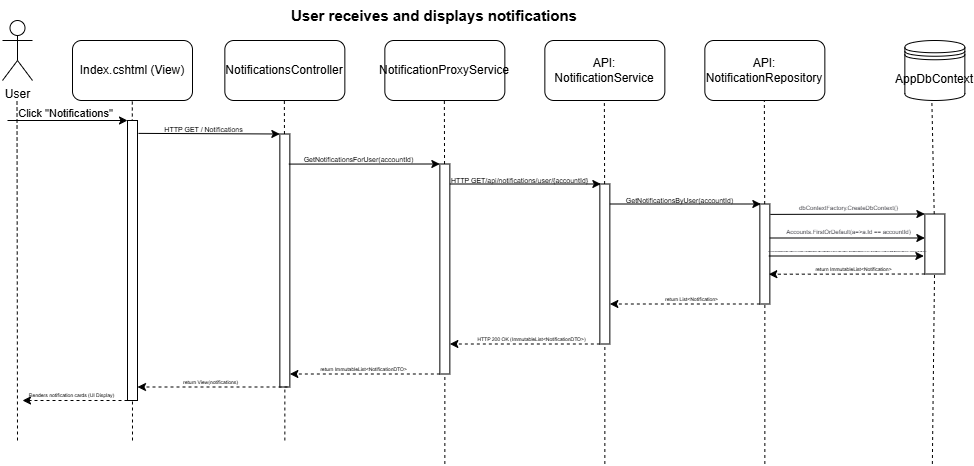

The diagram above was exported from draw.io. Its source (the exported page's mxGraphModel, read from the mxfile embedded in the PNG):
<mxGraphModel dx="709" dy="428" grid="1" gridSize="10" guides="1" tooltips="1" connect="1" arrows="1" fold="1" page="1" pageScale="1" pageWidth="827" pageHeight="1169" math="0" shadow="0">
  <root>
    <mxCell id="0" />
    <mxCell id="1" parent="0" />
    <mxCell id="SMW_byFUR2_Rk4bGim1p-1" parent="1" style="shape=umlActor;verticalLabelPosition=bottom;verticalAlign=top;html=1;outlineConnect=0;" value="User" vertex="1">
      <mxGeometry height="60" width="30" x="40" y="20" as="geometry" />
    </mxCell>
    <mxCell id="SMW_byFUR2_Rk4bGim1p-2" parent="1" style="rounded=1;whiteSpace=wrap;html=1;" value="NotificationsController" vertex="1">
      <mxGeometry height="60" width="120" x="262.35" y="40" as="geometry" />
    </mxCell>
    <mxCell id="SMW_byFUR2_Rk4bGim1p-3" parent="1" style="rounded=1;whiteSpace=wrap;html=1;" value="NotificationProxyService" vertex="1">
      <mxGeometry height="60" width="120" x="422.35" y="40" as="geometry" />
    </mxCell>
    <mxCell id="SMW_byFUR2_Rk4bGim1p-4" parent="1" style="rounded=1;whiteSpace=wrap;html=1;" value="API: NotificationService" vertex="1">
      <mxGeometry height="60" width="120" x="582.35" y="40" as="geometry" />
    </mxCell>
    <mxCell id="SMW_byFUR2_Rk4bGim1p-5" parent="1" style="rounded=1;whiteSpace=wrap;html=1;" value="API: NotificationRepository" vertex="1">
      <mxGeometry height="60" width="120" x="742.35" y="40" as="geometry" />
    </mxCell>
    <mxCell id="SMW_byFUR2_Rk4bGim1p-7" edge="1" parent="1" source="SMW_byFUR2_Rk4bGim1p-18" style="endArrow=none;dashed=1;html=1;rounded=0;" value="">
      <mxGeometry height="50" relative="1" width="50" as="geometry">
        <mxPoint x="322.35" y="440" as="sourcePoint" />
        <mxPoint x="321.85" y="100" as="targetPoint" />
      </mxGeometry>
    </mxCell>
    <mxCell id="SMW_byFUR2_Rk4bGim1p-8" edge="1" parent="1" source="SMW_byFUR2_Rk4bGim1p-22" style="endArrow=none;dashed=1;html=1;rounded=0;" value="">
      <mxGeometry height="50" relative="1" width="50" as="geometry">
        <mxPoint x="482.35" y="440" as="sourcePoint" />
        <mxPoint x="481.85" y="100" as="targetPoint" />
      </mxGeometry>
    </mxCell>
    <mxCell id="SMW_byFUR2_Rk4bGim1p-9" edge="1" parent="1" source="SMW_byFUR2_Rk4bGim1p-24" style="endArrow=none;dashed=1;html=1;rounded=0;" value="">
      <mxGeometry height="50" relative="1" width="50" as="geometry">
        <mxPoint x="642.35" y="440" as="sourcePoint" />
        <mxPoint x="641.85" y="100" as="targetPoint" />
      </mxGeometry>
    </mxCell>
    <mxCell id="SMW_byFUR2_Rk4bGim1p-10" edge="1" parent="1" source="SMW_byFUR2_Rk4bGim1p-26" style="endArrow=none;dashed=1;html=1;rounded=0;" value="">
      <mxGeometry height="50" relative="1" width="50" as="geometry">
        <mxPoint x="802.35" y="440" as="sourcePoint" />
        <mxPoint x="801.85" y="100" as="targetPoint" />
      </mxGeometry>
    </mxCell>
    <mxCell id="SMW_byFUR2_Rk4bGim1p-11" edge="1" parent="1" source="SMW_byFUR2_Rk4bGim1p-37" style="endArrow=none;dashed=1;html=1;rounded=0;" value="">
      <mxGeometry height="50" relative="1" width="50" as="geometry">
        <mxPoint x="969.85" y="440" as="sourcePoint" />
        <mxPoint x="969.35" y="100" as="targetPoint" />
      </mxGeometry>
    </mxCell>
    <mxCell id="SMW_byFUR2_Rk4bGim1p-12" parent="1" style="shape=datastore;whiteSpace=wrap;html=1;" value="AppDbContext" vertex="1">
      <mxGeometry height="60" width="60" x="942.35" y="40" as="geometry" />
    </mxCell>
    <mxCell id="SMW_byFUR2_Rk4bGim1p-15" edge="1" parent="1" style="endArrow=none;dashed=1;html=1;rounded=0;" value="">
      <mxGeometry height="50" relative="1" width="50" as="geometry">
        <mxPoint x="55" y="440" as="sourcePoint" />
        <mxPoint x="54.5" y="100" as="targetPoint" />
      </mxGeometry>
    </mxCell>
    <mxCell id="SMW_byFUR2_Rk4bGim1p-20" edge="1" parent="1" style="endArrow=none;dashed=1;html=1;rounded=0;" target="SMW_byFUR2_Rk4bGim1p-18" value="">
      <mxGeometry height="50" relative="1" width="50" as="geometry">
        <mxPoint x="322.35" y="440" as="sourcePoint" />
        <mxPoint x="321.85" y="100" as="targetPoint" />
      </mxGeometry>
    </mxCell>
    <mxCell id="SMW_byFUR2_Rk4bGim1p-18" parent="1" style="rounded=0;whiteSpace=wrap;html=1;direction=south;" value="" vertex="1">
      <mxGeometry height="253" width="10" x="317.35" y="133.5" as="geometry" />
    </mxCell>
    <mxCell id="SMW_byFUR2_Rk4bGim1p-23" edge="1" parent="1" style="endArrow=none;dashed=1;html=1;rounded=0;" target="SMW_byFUR2_Rk4bGim1p-22" value="">
      <mxGeometry height="50" relative="1" width="50" as="geometry">
        <mxPoint x="482.35" y="463.5" as="sourcePoint" />
        <mxPoint x="481.85" y="123.5" as="targetPoint" />
      </mxGeometry>
    </mxCell>
    <mxCell id="SMW_byFUR2_Rk4bGim1p-22" parent="1" style="rounded=0;whiteSpace=wrap;html=1;direction=south;" value="" vertex="1">
      <mxGeometry height="210" width="10" x="477.35" y="163.5" as="geometry" />
    </mxCell>
    <mxCell id="SMW_byFUR2_Rk4bGim1p-25" edge="1" parent="1" style="endArrow=none;dashed=1;html=1;rounded=0;" target="SMW_byFUR2_Rk4bGim1p-24" value="">
      <mxGeometry height="50" relative="1" width="50" as="geometry">
        <mxPoint x="642.35" y="463.5" as="sourcePoint" />
        <mxPoint x="641.85" y="123.5" as="targetPoint" />
      </mxGeometry>
    </mxCell>
    <mxCell id="SMW_byFUR2_Rk4bGim1p-24" parent="1" style="rounded=0;whiteSpace=wrap;html=1;direction=south;" value="" vertex="1">
      <mxGeometry height="160" width="10" x="637.35" y="183.5" as="geometry" />
    </mxCell>
    <mxCell id="SMW_byFUR2_Rk4bGim1p-27" edge="1" parent="1" style="endArrow=none;dashed=1;html=1;rounded=0;" target="SMW_byFUR2_Rk4bGim1p-26" value="">
      <mxGeometry height="50" relative="1" width="50" as="geometry">
        <mxPoint x="802.35" y="463.5" as="sourcePoint" />
        <mxPoint x="801.85" y="123.5" as="targetPoint" />
      </mxGeometry>
    </mxCell>
    <mxCell id="SMW_byFUR2_Rk4bGim1p-26" parent="1" style="rounded=0;whiteSpace=wrap;html=1;direction=south;" value="" vertex="1">
      <mxGeometry height="100" width="10" x="797.35" y="203.5" as="geometry" />
    </mxCell>
    <mxCell id="SMW_byFUR2_Rk4bGim1p-30" edge="1" parent="1" style="endArrow=classic;html=1;rounded=0;entryX=0.066;entryY=0.886;entryDx=0;entryDy=0;entryPerimeter=0;exitX=0.036;exitY=0.109;exitDx=0;exitDy=0;exitPerimeter=0;" value="">
      <mxGeometry height="50" relative="1" width="50" as="geometry">
        <mxPoint x="326.26" y="163.57999999999993" as="sourcePoint" />
        <mxPoint x="477.34999999999997" y="163.5" as="targetPoint" />
      </mxGeometry>
    </mxCell>
    <mxCell id="SMW_byFUR2_Rk4bGim1p-31" connectable="0" parent="SMW_byFUR2_Rk4bGim1p-30" style="edgeLabel;html=1;align=center;verticalAlign=middle;resizable=0;points=[];labelBackgroundColor=none;fontSize=7;" value="GetNotificationsForUser(accountId)" vertex="1">
      <mxGeometry relative="1" x="-0.0834" y="3" as="geometry">
        <mxPoint y="-1" as="offset" />
      </mxGeometry>
    </mxCell>
    <mxCell id="SMW_byFUR2_Rk4bGim1p-32" edge="1" parent="1" style="endArrow=classic;html=1;rounded=0;entryX=0.066;entryY=0.886;entryDx=0;entryDy=0;entryPerimeter=0;exitX=0.036;exitY=0.109;exitDx=0;exitDy=0;exitPerimeter=0;" value="">
      <mxGeometry height="50" relative="1" width="50" as="geometry">
        <mxPoint x="487.35" y="183.5" as="sourcePoint" />
        <mxPoint x="638.35" y="183.5" as="targetPoint" />
      </mxGeometry>
    </mxCell>
    <mxCell id="SMW_byFUR2_Rk4bGim1p-33" connectable="0" parent="SMW_byFUR2_Rk4bGim1p-32" style="edgeLabel;html=1;align=center;verticalAlign=middle;resizable=0;points=[];labelBackgroundColor=none;fontSize=7;" value="HTTP GET/api/notifications/user/{accountId}" vertex="1">
      <mxGeometry relative="1" x="-0.0834" y="3" as="geometry">
        <mxPoint as="offset" />
      </mxGeometry>
    </mxCell>
    <mxCell id="SMW_byFUR2_Rk4bGim1p-35" edge="1" parent="1" style="endArrow=classic;html=1;rounded=0;entryX=0.066;entryY=0.886;entryDx=0;entryDy=0;entryPerimeter=0;exitX=0.036;exitY=0.109;exitDx=0;exitDy=0;exitPerimeter=0;" value="">
      <mxGeometry height="50" relative="1" width="50" as="geometry">
        <mxPoint x="647.35" y="203.5" as="sourcePoint" />
        <mxPoint x="798.35" y="203.5" as="targetPoint" />
      </mxGeometry>
    </mxCell>
    <mxCell id="SMW_byFUR2_Rk4bGim1p-36" connectable="0" parent="SMW_byFUR2_Rk4bGim1p-35" style="edgeLabel;html=1;align=center;verticalAlign=middle;resizable=0;points=[];labelBackgroundColor=none;fontSize=7;" value="GetNotificationsByUser(accountId)" vertex="1">
      <mxGeometry relative="1" x="-0.0834" y="3" as="geometry">
        <mxPoint as="offset" />
      </mxGeometry>
    </mxCell>
    <mxCell id="SMW_byFUR2_Rk4bGim1p-40" edge="1" parent="1" style="endArrow=none;dashed=1;html=1;rounded=0;" target="SMW_byFUR2_Rk4bGim1p-37" value="">
      <mxGeometry height="50" relative="1" width="50" as="geometry">
        <mxPoint x="969.85" y="463.5" as="sourcePoint" />
        <mxPoint x="969.35" y="123.5" as="targetPoint" />
      </mxGeometry>
    </mxCell>
    <mxCell id="SMW_byFUR2_Rk4bGim1p-37" parent="1" style="rounded=0;whiteSpace=wrap;html=1;direction=south;" value="" vertex="1">
      <mxGeometry height="60" width="20" x="962.35" y="213.5" as="geometry" />
    </mxCell>
    <mxCell id="SMW_byFUR2_Rk4bGim1p-41" edge="1" parent="1" style="endArrow=classic;html=1;rounded=0;entryX=0.066;entryY=0.886;entryDx=0;entryDy=0;entryPerimeter=0;exitX=0.304;exitY=-0.044;exitDx=0;exitDy=0;exitPerimeter=0;" value="">
      <mxGeometry height="50" relative="1" width="50" as="geometry">
        <mxPoint x="807.7900000000001" y="213.89999999999998" as="sourcePoint" />
        <mxPoint x="962.35" y="213.5" as="targetPoint" />
      </mxGeometry>
    </mxCell>
    <mxCell id="SMW_byFUR2_Rk4bGim1p-42" connectable="0" parent="SMW_byFUR2_Rk4bGim1p-41" style="edgeLabel;html=1;align=center;verticalAlign=middle;resizable=0;points=[];labelBackgroundColor=none;fontSize=7;" value="&lt;span style=&quot;color: rgb(60, 60, 67); text-align: start;&quot;&gt;&lt;font style=&quot;font-size: 6px;&quot; face=&quot;Helvetica&quot;&gt;dbContextFactory.CreateDbContext()&lt;/font&gt;&lt;/span&gt;" vertex="1">
      <mxGeometry relative="1" x="-0.0834" y="3" as="geometry">
        <mxPoint x="7" y="-3" as="offset" />
      </mxGeometry>
    </mxCell>
    <mxCell id="SMW_byFUR2_Rk4bGim1p-43" edge="1" parent="1" style="endArrow=classic;html=1;rounded=0;exitX=0.304;exitY=-0.044;exitDx=0;exitDy=0;exitPerimeter=0;entryX=0.702;entryY=0.105;entryDx=0;entryDy=0;entryPerimeter=0;dashed=1;" target="SMW_byFUR2_Rk4bGim1p-26" value="">
      <mxGeometry height="50" relative="1" width="50" as="geometry">
        <mxPoint x="962.35" y="273.5" as="sourcePoint" />
        <mxPoint x="892.35" y="273.5" as="targetPoint" />
      </mxGeometry>
    </mxCell>
    <mxCell id="SMW_byFUR2_Rk4bGim1p-44" connectable="0" parent="SMW_byFUR2_Rk4bGim1p-43" style="edgeLabel;html=1;align=center;verticalAlign=middle;resizable=0;points=[];labelBackgroundColor=none;fontSize=7;" value="&lt;font style=&quot;font-size: 5px;&quot;&gt;return ImmutableList&amp;lt;Notification&amp;gt;&lt;/font&gt;" vertex="1">
      <mxGeometry relative="1" x="-0.0834" y="3" as="geometry">
        <mxPoint y="-8" as="offset" />
      </mxGeometry>
    </mxCell>
    <mxCell id="SMW_byFUR2_Rk4bGim1p-45" edge="1" parent="1" style="endArrow=classic;html=1;rounded=0;exitX=0.304;exitY=-0.044;exitDx=0;exitDy=0;exitPerimeter=0;dashed=1;" value="">
      <mxGeometry height="50" relative="1" width="50" as="geometry">
        <mxPoint x="797.35" y="303.5" as="sourcePoint" />
        <mxPoint x="647.35" y="303.5" as="targetPoint" />
      </mxGeometry>
    </mxCell>
    <mxCell id="SMW_byFUR2_Rk4bGim1p-46" connectable="0" parent="SMW_byFUR2_Rk4bGim1p-45" style="edgeLabel;html=1;align=center;verticalAlign=middle;resizable=0;points=[];labelBackgroundColor=none;fontSize=7;" value="&lt;font style=&quot;font-size: 5px;&quot;&gt;return List&amp;lt;Notification&amp;gt;&lt;/font&gt;" vertex="1">
      <mxGeometry relative="1" x="-0.0834" y="3" as="geometry">
        <mxPoint y="-8" as="offset" />
      </mxGeometry>
    </mxCell>
    <mxCell id="SMW_byFUR2_Rk4bGim1p-48" edge="1" parent="1" style="endArrow=classic;html=1;rounded=0;exitX=0.304;exitY=-0.044;exitDx=0;exitDy=0;exitPerimeter=0;dashed=1;" value="">
      <mxGeometry height="50" relative="1" width="50" as="geometry">
        <mxPoint x="637.35" y="343.5" as="sourcePoint" />
        <mxPoint x="487.35" y="343.5" as="targetPoint" />
      </mxGeometry>
    </mxCell>
    <mxCell id="SMW_byFUR2_Rk4bGim1p-49" connectable="0" parent="SMW_byFUR2_Rk4bGim1p-48" style="edgeLabel;html=1;align=center;verticalAlign=middle;resizable=0;points=[];labelBackgroundColor=none;fontSize=7;" value="&lt;font style=&quot;font-size: 5px;&quot;&gt;HTTP 200 OK (ImmutableList&amp;lt;NotificationDTO&amp;gt;)&lt;/font&gt;" vertex="1">
      <mxGeometry relative="1" x="-0.0834" y="3" as="geometry">
        <mxPoint y="-8" as="offset" />
      </mxGeometry>
    </mxCell>
    <mxCell id="SMW_byFUR2_Rk4bGim1p-50" edge="1" parent="1" style="endArrow=classic;html=1;rounded=0;exitX=0.304;exitY=-0.044;exitDx=0;exitDy=0;exitPerimeter=0;dashed=1;" value="">
      <mxGeometry height="50" relative="1" width="50" as="geometry">
        <mxPoint x="477.35" y="373.5" as="sourcePoint" />
        <mxPoint x="327.35" y="373.5" as="targetPoint" />
      </mxGeometry>
    </mxCell>
    <mxCell id="SMW_byFUR2_Rk4bGim1p-51" connectable="0" parent="SMW_byFUR2_Rk4bGim1p-50" style="edgeLabel;html=1;align=center;verticalAlign=middle;resizable=0;points=[];labelBackgroundColor=none;fontSize=7;" value="&lt;font style=&quot;font-size: 5px;&quot;&gt;return ImmutableList&amp;lt;NotificationDTO&amp;gt;&lt;/font&gt;" vertex="1">
      <mxGeometry relative="1" x="-0.0834" y="3" as="geometry">
        <mxPoint x="-8" y="-8" as="offset" />
      </mxGeometry>
    </mxCell>
    <mxCell id="SMW_byFUR2_Rk4bGim1p-54" edge="1" parent="1" style="endArrow=classic;html=1;rounded=0;entryX=0.066;entryY=0.886;entryDx=0;entryDy=0;entryPerimeter=0;exitX=0.304;exitY=-0.044;exitDx=0;exitDy=0;exitPerimeter=0;" value="">
      <mxGeometry height="50" relative="1" width="50" as="geometry">
        <mxPoint x="807.35" y="237.5" as="sourcePoint" />
        <mxPoint x="962.35" y="237.5" as="targetPoint" />
      </mxGeometry>
    </mxCell>
    <mxCell id="SMW_byFUR2_Rk4bGim1p-55" connectable="0" parent="SMW_byFUR2_Rk4bGim1p-54" style="edgeLabel;html=1;align=center;verticalAlign=middle;resizable=0;points=[];labelBackgroundColor=none;fontSize=7;" value="&lt;span style=&quot;color: rgb(60, 60, 67); text-align: start;&quot;&gt;&lt;font style=&quot;font-size: 6px;&quot; face=&quot;Helvetica&quot;&gt;Accounts.FirstOrDefault(a=&amp;gt;a.Id == accountId)&lt;/font&gt;&lt;/span&gt;" vertex="1">
      <mxGeometry relative="1" x="-0.0834" y="3" as="geometry">
        <mxPoint x="7" y="-3" as="offset" />
      </mxGeometry>
    </mxCell>
    <mxCell id="SMW_byFUR2_Rk4bGim1p-56" edge="1" parent="1" style="endArrow=classic;html=1;rounded=0;entryX=0.066;entryY=0.886;entryDx=0;entryDy=0;entryPerimeter=0;exitX=0.304;exitY=-0.044;exitDx=0;exitDy=0;exitPerimeter=0;" value="">
      <mxGeometry height="50" relative="1" width="50" as="geometry">
        <mxPoint x="806.35" y="255.5" as="sourcePoint" />
        <mxPoint x="961.35" y="255.5" as="targetPoint" />
      </mxGeometry>
    </mxCell>
    <mxCell id="SMW_byFUR2_Rk4bGim1p-57" connectable="0" parent="SMW_byFUR2_Rk4bGim1p-56" style="edgeLabel;html=1;align=center;verticalAlign=middle;resizable=0;points=[];labelBackgroundColor=none;fontSize=7;" value="&lt;div style=&quot;text-align: start;&quot;&gt;&lt;span style=&quot;background-color: transparent;&quot;&gt;&lt;font color=&quot;#3c3c43&quot; style=&quot;font-size: 2px;&quot;&gt;&lt;b&gt;NotificationsWithRecipient(dbContext).Where(n=&amp;gt;n.Recipient!=null &amp;amp;&amp;amp; n.Recipient.PamUserId == account.PamUserId).OrderByDescending(n=&amp;gt;n.Id).ToImmutableList()&lt;/b&gt;&lt;/font&gt;&lt;/span&gt;&lt;/div&gt;" vertex="1">
      <mxGeometry relative="1" x="-0.0834" y="3" as="geometry">
        <mxPoint x="7" y="-3" as="offset" />
      </mxGeometry>
    </mxCell>
    <mxCell id="SMW_byFUR2_Rk4bGim1p-58" parent="1" style="rounded=1;whiteSpace=wrap;html=1;" value="Index.cshtml (View)" vertex="1">
      <mxGeometry height="60" width="120" x="110" y="40" as="geometry" />
    </mxCell>
    <mxCell id="SMW_byFUR2_Rk4bGim1p-59" edge="1" parent="1" style="endArrow=none;dashed=1;html=1;rounded=0;" value="">
      <mxGeometry height="50" relative="1" width="50" as="geometry">
        <mxPoint x="170" y="440" as="sourcePoint" />
        <mxPoint x="169.79" y="100" as="targetPoint" />
      </mxGeometry>
    </mxCell>
    <mxCell id="SMW_byFUR2_Rk4bGim1p-60" parent="1" style="rounded=0;whiteSpace=wrap;html=1;direction=south;" value="" vertex="1">
      <mxGeometry height="280" width="10" x="165" y="120" as="geometry" />
    </mxCell>
    <mxCell id="SMW_byFUR2_Rk4bGim1p-28" edge="1" parent="1" style="endArrow=classic;html=1;rounded=0;" value="">
      <mxGeometry height="50" relative="1" width="50" as="geometry">
        <mxPoint x="45" y="120" as="sourcePoint" />
        <mxPoint x="165" y="120" as="targetPoint" />
      </mxGeometry>
    </mxCell>
    <mxCell id="SMW_byFUR2_Rk4bGim1p-61" connectable="0" parent="SMW_byFUR2_Rk4bGim1p-28" style="edgeLabel;html=1;align=center;verticalAlign=middle;resizable=0;points=[];labelBackgroundColor=none;" value="Click &quot;Notifications&quot;" vertex="1">
      <mxGeometry relative="1" x="0.1099" y="1" as="geometry">
        <mxPoint x="-9" y="-6" as="offset" />
      </mxGeometry>
    </mxCell>
    <mxCell id="SMW_byFUR2_Rk4bGim1p-62" edge="1" parent="1" source="SMW_byFUR2_Rk4bGim1p-60" style="endArrow=classic;html=1;rounded=0;entryX=0.066;entryY=0.886;entryDx=0;entryDy=0;entryPerimeter=0;exitX=0.046;exitY=-0.102;exitDx=0;exitDy=0;exitPerimeter=0;" value="">
      <mxGeometry height="50" relative="1" width="50" as="geometry">
        <mxPoint x="166.26" y="133.57999999999993" as="sourcePoint" />
        <mxPoint x="317.34999999999997" y="133.5" as="targetPoint" />
      </mxGeometry>
    </mxCell>
    <mxCell id="SMW_byFUR2_Rk4bGim1p-63" connectable="0" parent="SMW_byFUR2_Rk4bGim1p-62" style="edgeLabel;html=1;align=center;verticalAlign=middle;resizable=0;points=[];labelBackgroundColor=none;fontSize=7;" value="HTTP GET / Notifications" vertex="1">
      <mxGeometry relative="1" x="-0.0834" y="3" as="geometry">
        <mxPoint y="-1" as="offset" />
      </mxGeometry>
    </mxCell>
    <mxCell id="SMW_byFUR2_Rk4bGim1p-64" edge="1" parent="1" style="endArrow=classic;html=1;rounded=0;exitX=0.304;exitY=-0.044;exitDx=0;exitDy=0;exitPerimeter=0;dashed=1;" value="">
      <mxGeometry height="50" relative="1" width="50" as="geometry">
        <mxPoint x="325" y="386.5" as="sourcePoint" />
        <mxPoint x="175" y="386.5" as="targetPoint" />
      </mxGeometry>
    </mxCell>
    <mxCell id="SMW_byFUR2_Rk4bGim1p-65" connectable="0" parent="SMW_byFUR2_Rk4bGim1p-64" style="edgeLabel;html=1;align=center;verticalAlign=middle;resizable=0;points=[];labelBackgroundColor=none;fontSize=7;" value="&lt;font style=&quot;font-size: 5px;&quot;&gt;return View(notifications)&lt;/font&gt;" vertex="1">
      <mxGeometry relative="1" x="-0.0834" y="3" as="geometry">
        <mxPoint x="-8" y="-8" as="offset" />
      </mxGeometry>
    </mxCell>
    <mxCell id="SMW_byFUR2_Rk4bGim1p-66" edge="1" parent="1" style="endArrow=classic;html=1;rounded=0;exitX=0.304;exitY=-0.044;exitDx=0;exitDy=0;exitPerimeter=0;dashed=1;" value="">
      <mxGeometry height="50" relative="1" width="50" as="geometry">
        <mxPoint x="165" y="400" as="sourcePoint" />
        <mxPoint x="60" y="400" as="targetPoint" />
      </mxGeometry>
    </mxCell>
    <mxCell id="SMW_byFUR2_Rk4bGim1p-67" connectable="0" parent="SMW_byFUR2_Rk4bGim1p-66" style="edgeLabel;html=1;align=center;verticalAlign=middle;resizable=0;points=[];labelBackgroundColor=none;fontSize=7;" value="&lt;font style=&quot;font-size: 5px;&quot;&gt;Renders notification cards (UI Display)&lt;/font&gt;" vertex="1">
      <mxGeometry relative="1" x="-0.0834" y="3" as="geometry">
        <mxPoint x="-8" y="-8" as="offset" />
      </mxGeometry>
    </mxCell>
    <mxCell id="SMW_byFUR2_Rk4bGim1p-68" parent="1" style="text;html=1;whiteSpace=wrap;strokeColor=none;fillColor=none;align=center;verticalAlign=middle;rounded=0;" value="&lt;b&gt;&lt;font style=&quot;font-size: 15px;&quot;&gt;User receives and displays notifications&lt;/font&gt;&lt;/b&gt;" vertex="1">
      <mxGeometry height="30" width="310" x="317.35" as="geometry" />
    </mxCell>
  </root>
</mxGraphModel>